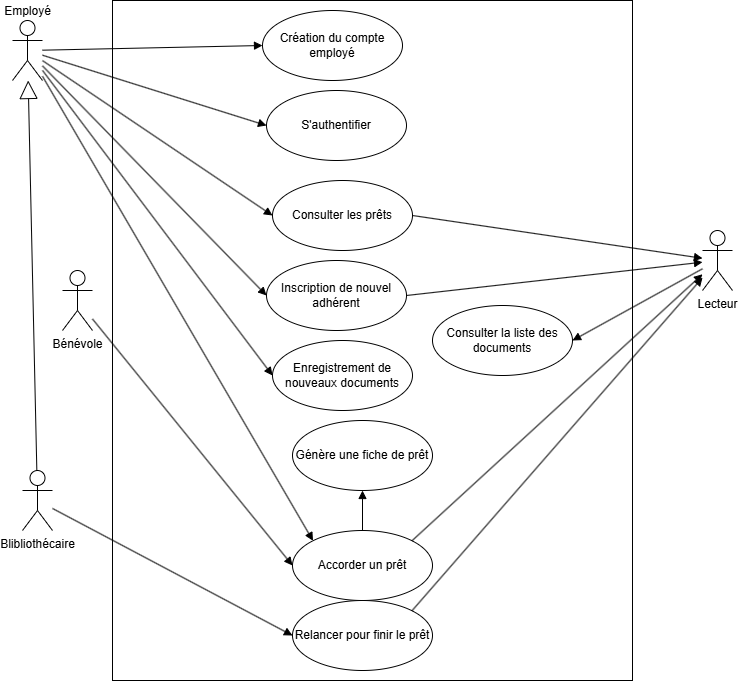

The diagram above was exported from draw.io. Its source (the exported page's mxGraphModel, read from the mxfile embedded in the PNG):
<mxGraphModel dx="1434" dy="738" grid="1" gridSize="10" guides="1" tooltips="1" connect="1" arrows="1" fold="1" page="1" pageScale="1" pageWidth="827" pageHeight="1169" math="0" shadow="0">
  <root>
    <mxCell id="0" />
    <mxCell id="1" parent="0" />
    <mxCell id="AzYPJWU1G5ch1H14ZkG--16" value="&lt;div&gt;&lt;br&gt;&lt;/div&gt;" style="html=1;whiteSpace=wrap;" parent="1" vertex="1">
      <mxGeometry x="120" y="40" width="520" height="680" as="geometry" />
    </mxCell>
    <mxCell id="AzYPJWU1G5ch1H14ZkG--1" value="Lecteur" style="shape=umlActor;verticalLabelPosition=bottom;verticalAlign=top;html=1;outlineConnect=0;" parent="1" vertex="1">
      <mxGeometry x="710" y="270" width="30" height="60" as="geometry" />
    </mxCell>
    <mxCell id="AzYPJWU1G5ch1H14ZkG--4" value="Employé" style="shape=umlActor;verticalLabelPosition=top;verticalAlign=bottom;html=1;outlineConnect=0;labelPosition=center;align=center;" parent="1" vertex="1">
      <mxGeometry x="20" y="60" width="30" height="60" as="geometry" />
    </mxCell>
    <mxCell id="AzYPJWU1G5ch1H14ZkG--5" value="Blibliothécaire" style="shape=umlActor;verticalLabelPosition=bottom;verticalAlign=top;html=1;outlineConnect=0;" parent="1" vertex="1">
      <mxGeometry x="30" y="510" width="30" height="60" as="geometry" />
    </mxCell>
    <mxCell id="AzYPJWU1G5ch1H14ZkG--6" value="Bénévole" style="shape=umlActor;verticalLabelPosition=bottom;verticalAlign=top;html=1;outlineConnect=0;" parent="1" vertex="1">
      <mxGeometry x="70" y="310" width="30" height="60" as="geometry" />
    </mxCell>
    <mxCell id="AzYPJWU1G5ch1H14ZkG--17" value="Consulter la liste des documents" style="ellipse;whiteSpace=wrap;html=1;" parent="1" vertex="1">
      <mxGeometry x="440" y="345" width="140" height="70" as="geometry" />
    </mxCell>
    <mxCell id="AzYPJWU1G5ch1H14ZkG--18" value="" style="html=1;verticalAlign=bottom;endArrow=block;curved=0;rounded=0;entryX=1;entryY=0.5;entryDx=0;entryDy=0;" parent="1" source="AzYPJWU1G5ch1H14ZkG--1" target="AzYPJWU1G5ch1H14ZkG--17" edge="1">
      <mxGeometry width="80" relative="1" as="geometry">
        <mxPoint x="370" y="380" as="sourcePoint" />
        <mxPoint x="450" y="380" as="targetPoint" />
      </mxGeometry>
    </mxCell>
    <mxCell id="AzYPJWU1G5ch1H14ZkG--19" value="Accorder un prêt" style="ellipse;whiteSpace=wrap;html=1;" parent="1" vertex="1">
      <mxGeometry x="300" y="570" width="140" height="70" as="geometry" />
    </mxCell>
    <mxCell id="AzYPJWU1G5ch1H14ZkG--20" value="Relancer pour finir le prêt" style="ellipse;whiteSpace=wrap;html=1;" parent="1" vertex="1">
      <mxGeometry x="300" y="640" width="140" height="70" as="geometry" />
    </mxCell>
    <mxCell id="AzYPJWU1G5ch1H14ZkG--21" value="Enregistrement de nouveaux documents" style="ellipse;whiteSpace=wrap;html=1;" parent="1" vertex="1">
      <mxGeometry x="280" y="380" width="140" height="70" as="geometry" />
    </mxCell>
    <mxCell id="AzYPJWU1G5ch1H14ZkG--22" value="Inscription de nouvel adhérent" style="ellipse;whiteSpace=wrap;html=1;" parent="1" vertex="1">
      <mxGeometry x="274" y="300" width="140" height="70" as="geometry" />
    </mxCell>
    <mxCell id="AzYPJWU1G5ch1H14ZkG--25" value="Consulter les prêts" style="ellipse;whiteSpace=wrap;html=1;" parent="1" vertex="1">
      <mxGeometry x="280" y="220" width="140" height="70" as="geometry" />
    </mxCell>
    <mxCell id="AzYPJWU1G5ch1H14ZkG--26" value="Génère une fiche de prêt" style="ellipse;whiteSpace=wrap;html=1;" parent="1" vertex="1">
      <mxGeometry x="300" y="460" width="140" height="70" as="geometry" />
    </mxCell>
    <mxCell id="AzYPJWU1G5ch1H14ZkG--27" value="" style="html=1;verticalAlign=bottom;endArrow=block;curved=0;rounded=0;exitX=0.5;exitY=0;exitDx=0;exitDy=0;entryX=0.5;entryY=1;entryDx=0;entryDy=0;" parent="1" source="AzYPJWU1G5ch1H14ZkG--19" target="AzYPJWU1G5ch1H14ZkG--26" edge="1">
      <mxGeometry width="80" relative="1" as="geometry">
        <mxPoint x="370" y="340" as="sourcePoint" />
        <mxPoint x="450" y="340" as="targetPoint" />
      </mxGeometry>
    </mxCell>
    <mxCell id="AzYPJWU1G5ch1H14ZkG--29" value="" style="html=1;verticalAlign=bottom;endArrow=block;curved=0;rounded=0;entryX=0;entryY=0.5;entryDx=0;entryDy=0;" parent="1" source="AzYPJWU1G5ch1H14ZkG--4" target="AzYPJWU1G5ch1H14ZkG--21" edge="1">
      <mxGeometry width="80" relative="1" as="geometry">
        <mxPoint x="780" y="90" as="sourcePoint" />
        <mxPoint x="670" y="90" as="targetPoint" />
      </mxGeometry>
    </mxCell>
    <mxCell id="AzYPJWU1G5ch1H14ZkG--30" value="" style="endArrow=block;endSize=16;endFill=0;html=1;rounded=0;" parent="1" source="AzYPJWU1G5ch1H14ZkG--5" target="AzYPJWU1G5ch1H14ZkG--4" edge="1">
      <mxGeometry width="160" relative="1" as="geometry">
        <mxPoint x="330" y="340" as="sourcePoint" />
        <mxPoint x="60" y="220" as="targetPoint" />
      </mxGeometry>
    </mxCell>
    <mxCell id="AzYPJWU1G5ch1H14ZkG--31" value="" style="html=1;verticalAlign=bottom;endArrow=block;curved=0;rounded=0;entryX=0;entryY=0.5;entryDx=0;entryDy=0;" parent="1" source="AzYPJWU1G5ch1H14ZkG--4" target="AzYPJWU1G5ch1H14ZkG--22" edge="1">
      <mxGeometry width="80" relative="1" as="geometry">
        <mxPoint x="80" y="95" as="sourcePoint" />
        <mxPoint x="260" y="95" as="targetPoint" />
      </mxGeometry>
    </mxCell>
    <mxCell id="AzYPJWU1G5ch1H14ZkG--32" value="" style="html=1;verticalAlign=bottom;endArrow=block;curved=0;rounded=0;exitX=1;exitY=0.5;exitDx=0;exitDy=0;" parent="1" source="AzYPJWU1G5ch1H14ZkG--22" target="AzYPJWU1G5ch1H14ZkG--1" edge="1">
      <mxGeometry width="80" relative="1" as="geometry">
        <mxPoint x="80" y="100" as="sourcePoint" />
        <mxPoint x="290" y="175" as="targetPoint" />
      </mxGeometry>
    </mxCell>
    <mxCell id="AzYPJWU1G5ch1H14ZkG--35" value="" style="html=1;verticalAlign=bottom;endArrow=block;curved=0;rounded=0;exitX=1;exitY=0;exitDx=0;exitDy=0;" parent="1" source="AzYPJWU1G5ch1H14ZkG--19" target="AzYPJWU1G5ch1H14ZkG--1" edge="1">
      <mxGeometry width="80" relative="1" as="geometry">
        <mxPoint x="370" y="340" as="sourcePoint" />
        <mxPoint x="450" y="340" as="targetPoint" />
      </mxGeometry>
    </mxCell>
    <mxCell id="AzYPJWU1G5ch1H14ZkG--36" value="" style="html=1;verticalAlign=bottom;endArrow=block;curved=0;rounded=0;entryX=0;entryY=0.5;entryDx=0;entryDy=0;" parent="1" source="AzYPJWU1G5ch1H14ZkG--5" target="AzYPJWU1G5ch1H14ZkG--20" edge="1">
      <mxGeometry width="80" relative="1" as="geometry">
        <mxPoint x="370" y="340" as="sourcePoint" />
        <mxPoint x="450" y="340" as="targetPoint" />
      </mxGeometry>
    </mxCell>
    <mxCell id="AzYPJWU1G5ch1H14ZkG--37" value="" style="html=1;verticalAlign=bottom;endArrow=block;curved=0;rounded=0;exitX=1;exitY=0;exitDx=0;exitDy=0;" parent="1" source="AzYPJWU1G5ch1H14ZkG--20" target="AzYPJWU1G5ch1H14ZkG--1" edge="1">
      <mxGeometry width="80" relative="1" as="geometry">
        <mxPoint x="370" y="440" as="sourcePoint" />
        <mxPoint x="450" y="440" as="targetPoint" />
      </mxGeometry>
    </mxCell>
    <mxCell id="AzYPJWU1G5ch1H14ZkG--38" value="" style="html=1;verticalAlign=bottom;endArrow=block;curved=0;rounded=0;entryX=0;entryY=0.5;entryDx=0;entryDy=0;" parent="1" source="AzYPJWU1G5ch1H14ZkG--6" target="AzYPJWU1G5ch1H14ZkG--19" edge="1">
      <mxGeometry width="80" relative="1" as="geometry">
        <mxPoint x="370" y="440" as="sourcePoint" />
        <mxPoint x="450" y="440" as="targetPoint" />
      </mxGeometry>
    </mxCell>
    <mxCell id="AzYPJWU1G5ch1H14ZkG--39" value="" style="html=1;verticalAlign=bottom;endArrow=block;curved=0;rounded=0;entryX=0;entryY=0;entryDx=0;entryDy=0;" parent="1" source="AzYPJWU1G5ch1H14ZkG--4" target="AzYPJWU1G5ch1H14ZkG--19" edge="1">
      <mxGeometry width="80" relative="1" as="geometry">
        <mxPoint x="370" y="440" as="sourcePoint" />
        <mxPoint x="450" y="440" as="targetPoint" />
      </mxGeometry>
    </mxCell>
    <mxCell id="AzYPJWU1G5ch1H14ZkG--40" value="" style="html=1;verticalAlign=bottom;endArrow=block;curved=0;rounded=0;entryX=0;entryY=0.5;entryDx=0;entryDy=0;" parent="1" source="AzYPJWU1G5ch1H14ZkG--4" target="AzYPJWU1G5ch1H14ZkG--25" edge="1">
      <mxGeometry width="80" relative="1" as="geometry">
        <mxPoint x="370" y="340" as="sourcePoint" />
        <mxPoint x="450" y="340" as="targetPoint" />
      </mxGeometry>
    </mxCell>
    <mxCell id="AzYPJWU1G5ch1H14ZkG--41" value="" style="html=1;verticalAlign=bottom;endArrow=block;curved=0;rounded=0;exitX=1;exitY=0.5;exitDx=0;exitDy=0;" parent="1" source="AzYPJWU1G5ch1H14ZkG--25" target="AzYPJWU1G5ch1H14ZkG--1" edge="1">
      <mxGeometry width="80" relative="1" as="geometry">
        <mxPoint x="370" y="340" as="sourcePoint" />
        <mxPoint x="450" y="340" as="targetPoint" />
      </mxGeometry>
    </mxCell>
    <mxCell id="ScaK54V9ev32ZXO7_YCO-2" value="S'authentifier" style="ellipse;whiteSpace=wrap;html=1;" parent="1" vertex="1">
      <mxGeometry x="274" y="130" width="140" height="70" as="geometry" />
    </mxCell>
    <mxCell id="ScaK54V9ev32ZXO7_YCO-3" value="" style="html=1;verticalAlign=bottom;endArrow=block;curved=0;rounded=0;entryX=0;entryY=0.5;entryDx=0;entryDy=0;" parent="1" source="AzYPJWU1G5ch1H14ZkG--4" target="ScaK54V9ev32ZXO7_YCO-2" edge="1">
      <mxGeometry width="80" relative="1" as="geometry">
        <mxPoint x="90" y="80" as="sourcePoint" />
        <mxPoint x="170" y="80" as="targetPoint" />
      </mxGeometry>
    </mxCell>
    <mxCell id="TG5bjg0buopanHU_E29l-2" value="Création du compte employé" style="ellipse;whiteSpace=wrap;html=1;" vertex="1" parent="1">
      <mxGeometry x="270" y="50" width="140" height="70" as="geometry" />
    </mxCell>
    <mxCell id="TG5bjg0buopanHU_E29l-3" value="&lt;div&gt;&lt;br&gt;&lt;/div&gt;&lt;div&gt;&lt;br&gt;&lt;/div&gt;" style="html=1;verticalAlign=bottom;endArrow=block;curved=0;rounded=0;entryX=0;entryY=0.5;entryDx=0;entryDy=0;" edge="1" parent="1" source="AzYPJWU1G5ch1H14ZkG--4" target="TG5bjg0buopanHU_E29l-2">
      <mxGeometry width="80" relative="1" as="geometry">
        <mxPoint x="90" y="80" as="sourcePoint" />
        <mxPoint x="170" y="80" as="targetPoint" />
      </mxGeometry>
    </mxCell>
  </root>
</mxGraphModel>